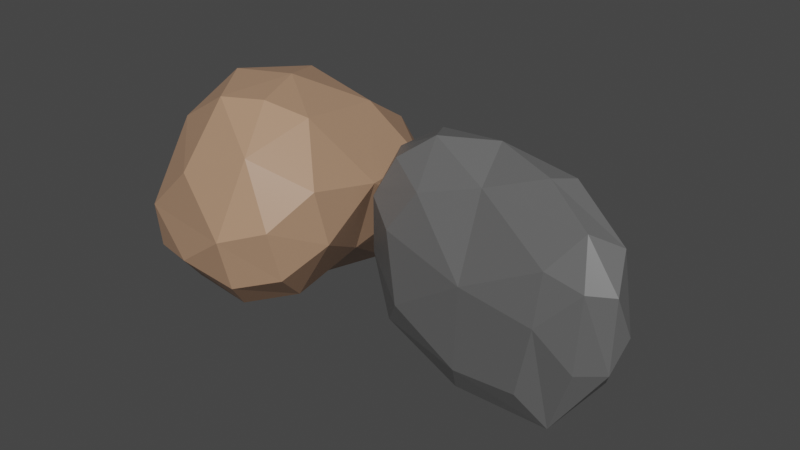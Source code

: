 # Source: kamienie.blend  (saved by Blender 3.1.7; exported with 4.5.12 LTS)
import bpy
from mathutils import Matrix  # noqa: F401  (used for matrix-valued properties, if any)

bpy.ops.wm.read_factory_settings(use_empty=True)
scene = bpy.context.scene
scene.name = 'Scene'

# ---- collections
col_collection = bpy.data.collections.new('Collection'); scene.collection.children.link(col_collection)

# ---- materials (node trees are filled in below, after node groups)
mat_material = bpy.data.materials.new('Material')
mat_material.alpha_threshold = 0.0
mat_material.use_transparent_shadow = False
mat_material.line_color = (0.0, 0.0, 0.0, 1.0)
mat_material_001 = bpy.data.materials.new('Material.001')
mat_material_001.alpha_threshold = 0.0
mat_material_001.use_transparent_shadow = False
mat_material_001.line_color = (0.0, 0.0, 0.0, 1.0)

# ---- material node trees
mat_material.use_nodes = True; mat_material.node_tree.nodes.clear()
_N = mat_material.node_tree.nodes; _L = mat_material.node_tree.links
n0 = _N.new('ShaderNodeOutputMaterial'); n0.name = 'Material Output'; n0.location = (300, 300)
n1 = _N.new('ShaderNodeBsdfPrincipled'); n1.name = 'Principled BSDF'; n1.location = (10, 300)
n1.distribution = 'GGX'
n1.subsurface_method = 'BURLEY'
n1.inputs[0].default_value = (0.1226, 0.1226, 0.1226, 1.0)
n1.inputs[2].default_value = 0.4
n1.inputs[3].default_value = 1.45
n1.inputs[27].default_value = (0.0, 0.0, 0.0, 1.0)
n1.inputs[28].default_value = 1.0
_L.new(n1.outputs[0], n0.inputs[0])
n0.is_active_output = True
mat_material_001.use_nodes = True; mat_material_001.node_tree.nodes.clear()
_N = mat_material_001.node_tree.nodes; _L = mat_material_001.node_tree.links
n0 = _N.new('ShaderNodeOutputMaterial'); n0.name = 'Material Output'; n0.location = (300, 300)
n1 = _N.new('ShaderNodeBsdfPrincipled'); n1.name = 'Principled BSDF'; n1.location = (10, 300)
n1.distribution = 'GGX'
n1.subsurface_method = 'BURLEY'
n1.inputs[0].default_value = (0.4412, 0.2638, 0.1659, 1.0)
n1.inputs[2].default_value = 0.4
n1.inputs[3].default_value = 1.45
n1.inputs[27].default_value = (0.0, 0.0, 0.0, 1.0)
n1.inputs[28].default_value = 1.0
_L.new(n1.outputs[0], n0.inputs[0])
n0.is_active_output = True

# ---- world
world_world = bpy.data.worlds.new('World'); scene.world = world_world
world_world.use_nodes = True; world_world.node_tree.nodes.clear()
_N = world_world.node_tree.nodes; _L = world_world.node_tree.links
n0 = _N.new('ShaderNodeOutputWorld'); n0.name = 'World Output'; n0.location = (300, 300)
n1 = _N.new('ShaderNodeBackground'); n1.name = 'Background'; n1.location = (10, 300)
n1.inputs[0].default_value = (0.05088, 0.05088, 0.05088, 1.0)
_L.new(n1.outputs[0], n0.inputs[0])
n0.is_active_output = True
world_world.color = (0.05088, 0.05088, 0.05088)
world_world.use_sun_shadow = False
world_world.sun_shadow_jitter_overblur = 0.0

# ---- meshes
me_cube = bpy.data.meshes.new('Cube')
me_cube.from_pydata([(-0.4341, -0.06179, 0.3707), (-0.4613, 0.1706, 0.2259), (0.4886, -0.09643, 0.3415), (-0.4469, -0.09561, -0.3853), (-0.257, 0.1561, -0.3797), (0.3465, 0.1395, -0.3213), (0.3925, -0.1177, -0.5555), (0.00193, -0.2084, -0.00879), (0.4524, 0.1226, 0.2356), (-0.5551, -0.067, -0.1002), (-0.02046, 0.08619, 0.5057), (0.6728, -0.046, -0.04668), (-0.02669, 0.2563, 0.04649), (0.07554, 0.1528, -0.439), (-0.3331, 0.2413, -0.05027), (-0.4994, 0.04825, 0.3692), (0.5616, 0.01246, -0.3271), (0.5985, -0.007016, 0.2834), (-0.3253, 0.01126, -0.499), (0.5419, -0.1805, 0.1448), (0.5187, -0.1765, -0.2168), (-0.2657, -0.1367, 0.2903), (0.3717, -0.1914, 0.1866), (-0.06966, -0.1096, -0.5615), (-0.5352, -0.08849, 0.1767), (0.3289, 0.07897, 0.4515), (-0.3332, 0.1159, 0.4737), (-0.4045, -0.1608, 0.08871), (0.2706, -0.1856, -0.4077), (0.3562, -0.2188, -0.05448), (0.6449, -0.1291, -0.1852), (0.5693, 0.09777, 0.01606), (-0.1974, 0.2201, 0.3157), (0.1962, 0.1966, 0.2838), (0.004279, -0.07551, 0.3687), (-0.3576, -0.1634, -0.252), (0.6479, -0.1216, 0.1455), (0.4067, -0.02533, -0.5386), (-0.1147, -0.005789, -0.5807), (-0.07597, 0.2449, -0.242), (-0.2731, 0.247, 0.1455), (0.222, 0.2281, -0.09198), (-0.2777, 0.001297, 0.4886), (0.2687, -0.0136, 0.4662), (-0.4716, -0.0003773, -0.3833), (-0.5934, 0.01854, 0.1749), (-0.5158, 0.1113, -0.0959), (-0.04164, -0.1707, -0.4366)], [], [(27, 35, 7), (20, 29, 6), (19, 29, 20), (16, 31, 11), (31, 16, 5), (13, 38, 4), (4, 39, 13), (9, 27, 24), (21, 27, 7), (28, 29, 7), (29, 22, 7), (19, 22, 29), (22, 19, 2), (17, 31, 8), (19, 36, 2), (36, 30, 11), (6, 30, 20), (6, 16, 30), (16, 37, 5), (6, 37, 16), (23, 38, 6), (38, 18, 4), (14, 39, 4), (40, 14, 1), (32, 26, 10), (32, 33, 12), (8, 33, 25), (5, 41, 31), (10, 26, 42), (0, 21, 42), (34, 21, 7), (34, 43, 10), (22, 34, 7), (43, 25, 10), (8, 25, 17), (18, 44, 4), (3, 44, 18), (9, 44, 3), (45, 15, 1), (37, 6, 38, 13), (35, 27, 9, 3), (5, 37, 13), (41, 5, 13, 39), (12, 41, 39), (46, 14, 4, 44), (44, 9, 45, 46), (46, 45, 1, 14), (21, 0, 24, 27), (47, 35, 3, 23), (47, 23, 6, 28), (47, 28, 7, 35), (17, 36, 11, 31), (6, 29, 28), (2, 36, 17), (38, 23, 3, 18), (19, 30, 36), (19, 20, 30), (11, 30, 16), (14, 40, 12, 39), (32, 40, 1, 26), (33, 32, 10, 25), (12, 40, 32), (33, 8, 31, 41), (12, 33, 41), (15, 0, 42, 26), (1, 15, 26), (34, 10, 42, 21), (34, 22, 2, 43), (43, 2, 17, 25), (45, 24, 0, 15), (9, 24, 45)])
_uv = me_cube.uv_layers.new(name='UVMap')
_uv.uv.foreach_set('vector', [0.6936, 0.5318, 0.7773, 0.5414, 0.7042, 0.625, 0.8119, 0.7505, 0.7422, 0.7056, 0.8714, 0.684, 0.6969, 0.7666, 0.7422, 0.7056, 0.8119, 0.7505, 0.4697, 0.9601, 0.3998, 0.884, 0.441, 0.8518, 0.3998, 0.884, 0.4697, 0.9601, 0.4043, 0.9712, 0.3955, 0.105, 0.5004, 0.184, 0.3705, 0.2023, 0.1538, 0.572, 0.1821, 0.6172, 0.1322, 0.65, 0.7499, 0.4918, 0.6936, 0.5318, 0.6812, 0.4811, 0.6287, 0.5537, 0.6936, 0.5318, 0.7042, 0.625, 0.8158, 0.6604, 0.7422, 0.7056, 0.7042, 0.625, 0.7422, 0.7056, 0.6775, 0.7185, 0.7042, 0.625, 0.6969, 0.7666, 0.6775, 0.7185, 0.7422, 0.7056, 0.6775, 0.7185, 0.6969, 0.7666, 0.6334, 0.7916, 0.4621, 0.7987, 0.3923, 0.8253, 0.3029, 0.7892, 0.6186, 0.8425, 0.5636, 0.8404, 0.6334, 0.7916, 0.5636, 0.8404, 0.5545, 0.9123, 0.441, 0.8518, 0.5527, 0.98, 0.5545, 0.9123, 0.5992, 0.938, 0.5527, 0.98, 0.4697, 0.9601, 0.5545, 0.9123, 0.4806, 0.00412, 0.5026, 0.0468, 0.4088, 0.03296, 0.5706, 0.06244, 0.5026, 0.0468, 0.4806, 0.00412, 0.5697, 0.1874, 0.5004, 0.184, 0.5706, 0.06244, 0.5004, 0.184, 0.4934, 0.2292, 0.3705, 0.2023, 0.2238, 0.5422, 0.1821, 0.6172, 0.1538, 0.572, 0.2763, 0.5416, 0.2238, 0.5422, 0.2981, 0.4729, 0.3451, 0.5593, 0.4347, 0.517, 0.449, 0.6215, 0.3451, 0.5593, 0.3155, 0.679, 0.2732, 0.566, 0.3029, 0.7892, 0.3155, 0.679, 0.4224, 0.7171, 0.1538, 0.7216, 0.2107, 0.6939, 0.2157, 0.7615, 0.449, 0.6215, 0.4347, 0.517, 0.523, 0.5424, 0.6226, 0.4587, 0.6287, 0.5537, 0.523, 0.5424, 0.5745, 0.6295, 0.6287, 0.5537, 0.7042, 0.625, 0.5745, 0.6295, 0.5189, 0.7023, 0.449, 0.6215, 0.6775, 0.7185, 0.5745, 0.6295, 0.7042, 0.625, 0.5189, 0.7023, 0.4224, 0.7171, 0.449, 0.6215, 0.3029, 0.7892, 0.4224, 0.7171, 0.4621, 0.7987, 0.4934, 0.2292, 0.5049, 0.277, 0.3705, 0.2023, 0.5723, 0.2954, 0.5049, 0.277, 0.4934, 0.2292, 0.5739, 0.3679, 0.5049, 0.277, 0.5723, 0.2954, 0.4945, 0.4101, 0.4818, 0.456, 0.3358, 0.4192, 0.5026, 0.0468, 0.5706, 0.06244, 0.5004, 0.184, 0.3955, 0.105, 0.7773, 0.5414, 0.6936, 0.5318, 0.7499, 0.4918, 0.8224, 0.5045, 0.4088, 0.03296, 0.5026, 0.0468, 0.3955, 0.105, 0.2107, 0.6939, 0.1538, 0.7216, 0.1322, 0.65, 0.1821, 0.6172, 0.2732, 0.566, 0.2107, 0.6939, 0.1821, 0.6172, 0.4299, 0.3304, 0.3594, 0.3105, 0.3705, 0.2023, 0.5049, 0.277, 0.5049, 0.277, 0.5739, 0.3679, 0.4945, 0.4101, 0.4299, 0.3304, 0.4299, 0.3304, 0.4945, 0.4101, 0.3358, 0.4192, 0.3594, 0.3105, 0.6287, 0.5537, 0.6226, 0.4587, 0.6812, 0.4811, 0.6936, 0.5318, 0.8177, 0.5839, 0.7773, 0.5414, 0.8224, 0.5045, 0.8725, 0.565, 0.8177, 0.5839, 0.8725, 0.565, 0.8714, 0.684, 0.8158, 0.6604, 0.8177, 0.5839, 0.8158, 0.6604, 0.7042, 0.625, 0.7773, 0.5414, 0.4621, 0.7987, 0.5636, 0.8404, 0.441, 0.8518, 0.3923, 0.8253, 0.8714, 0.684, 0.7422, 0.7056, 0.8158, 0.6604, 0.6334, 0.7916, 0.5636, 0.8404, 0.4621, 0.7987, 0.5004, 0.184, 0.5697, 0.1874, 0.5723, 0.2954, 0.4934, 0.2292, 0.6186, 0.8425, 0.5545, 0.9123, 0.5636, 0.8404, 0.6186, 0.8425, 0.5992, 0.938, 0.5545, 0.9123, 0.441, 0.8518, 0.5545, 0.9123, 0.4697, 0.9601, 0.2238, 0.5422, 0.2763, 0.5416, 0.2732, 0.566, 0.1821, 0.6172, 0.3451, 0.5593, 0.2997, 0.5162, 0.3358, 0.4192, 0.4347, 0.517, 0.3155, 0.679, 0.3451, 0.5593, 0.449, 0.6215, 0.4224, 0.7171, 0.2732, 0.566, 0.2997, 0.5162, 0.3451, 0.5593, 0.3155, 0.679, 0.3029, 0.7892, 0.2157, 0.7615, 0.2107, 0.6939, 0.2732, 0.566, 0.3155, 0.679, 0.2107, 0.6939, 0.4818, 0.456, 0.6226, 0.4587, 0.523, 0.5424, 0.4347, 0.517, 0.3358, 0.4192, 0.4818, 0.456, 0.4347, 0.517, 0.5745, 0.6295, 0.449, 0.6215, 0.523, 0.5424, 0.6287, 0.5537, 0.5745, 0.6295, 0.6775, 0.7185, 0.6334, 0.7916, 0.5189, 0.7023, 0.5189, 0.7023, 0.6334, 0.7916, 0.4621, 0.7987, 0.4224, 0.7171, 0.4945, 0.4101, 0.588, 0.4194, 0.6226, 0.4587, 0.4818, 0.456, 0.5739, 0.3679, 0.588, 0.4194, 0.4945, 0.4101])
me_cube.materials.append(mat_material)
me_cube.use_remesh_preserve_volume = False
me_cube.use_remesh_preserve_attributes = False
me_cube.use_mirror_vertex_groups = False
me_cube.update()
me_cube_001 = bpy.data.meshes.new('Cube.001')
me_cube_001.from_pydata([(0.3707, 0.4599, 0.14), (0.2259, 0.4888, -0.3866), (0.3415, -0.5177, 0.2184), (-0.3853, 0.4735, 0.2166), (-0.3797, 0.2723, -0.3537), (-0.3213, -0.3672, -0.3161), (-0.5555, -0.4159, 0.2667), (-0.008791, -0.002045, 0.4721), (0.2356, -0.4794, -0.2777), (-0.1002, 0.5881, 0.1518), (0.5057, 0.02168, -0.1952), (-0.04668, -0.7129, 0.1042), (0.04649, 0.02828, -0.5805), (-0.439, -0.08004, -0.3463), (-0.05027, 0.353, -0.5467), (0.3692, 0.5291, -0.1093), (-0.3271, -0.595, -0.02823), (0.2834, -0.6341, 0.01589), (-0.499, 0.3447, -0.0255), (0.1448, -0.5742, 0.409), (-0.2168, -0.5495, 0.3998), (0.2903, 0.2816, 0.3097), (0.1866, -0.3938, 0.4337), (-0.5615, 0.07381, 0.2483), (0.1767, 0.5671, 0.2005), (0.4515, -0.3485, -0.1789), (0.4737, 0.353, -0.2625), (0.08871, 0.4285, 0.3643), (-0.4077, -0.2867, 0.4205), (-0.05448, -0.3774, 0.4958), (-0.1852, -0.6833, 0.2924), (0.01606, -0.6032, -0.2215), (0.3157, 0.2092, -0.4986), (0.2838, -0.2079, -0.4454), (0.3687, -0.004534, 0.171), (-0.252, 0.3788, 0.3703), (0.1455, -0.6864, 0.2756), (-0.5386, -0.4309, 0.05738), (-0.5807, 0.1215, 0.01311), (-0.242, 0.0805, -0.5548), (0.1455, 0.2893, -0.5595), (-0.09198, -0.2352, -0.5168), (0.4886, 0.2943, -0.002938), (0.4662, -0.2847, 0.03081), (-0.3833, 0.4997, 0.0008547), (0.1749, 0.6287, -0.042), (-0.0959, 0.5465, -0.2522), (-0.4366, 0.04412, 0.3868)], [], [(27, 35, 7), (20, 29, 6), (19, 29, 20), (16, 31, 11), (31, 16, 5), (13, 38, 4), (4, 39, 13), (9, 27, 24), (21, 27, 7), (28, 29, 7), (29, 22, 7), (19, 22, 29), (22, 19, 2), (17, 31, 8), (19, 36, 2), (36, 30, 11), (6, 30, 20), (6, 16, 30), (16, 37, 5), (6, 37, 16), (23, 38, 6), (38, 18, 4), (14, 39, 4), (40, 14, 1), (32, 26, 10), (32, 33, 12), (8, 33, 25), (5, 41, 31), (10, 26, 42), (0, 21, 42), (34, 21, 7), (34, 43, 10), (22, 34, 7), (43, 25, 10), (8, 25, 17), (18, 44, 4), (3, 44, 18), (9, 44, 3), (45, 15, 1), (37, 6, 38, 13), (35, 27, 9, 3), (5, 37, 13), (41, 5, 13, 39), (12, 41, 39), (46, 14, 4, 44), (44, 9, 45, 46), (46, 45, 1, 14), (21, 0, 24, 27), (47, 35, 3, 23), (47, 23, 6, 28), (47, 28, 7, 35), (17, 36, 11, 31), (6, 29, 28), (2, 36, 17), (38, 23, 3, 18), (19, 30, 36), (19, 20, 30), (11, 30, 16), (14, 40, 12, 39), (32, 40, 1, 26), (33, 32, 10, 25), (12, 40, 32), (33, 8, 31, 41), (12, 33, 41), (15, 0, 42, 26), (1, 15, 26), (34, 10, 42, 21), (34, 22, 2, 43), (43, 2, 17, 25), (45, 24, 0, 15), (9, 24, 45)])
_uv = me_cube_001.uv_layers.new(name='UVMap')
_uv.uv.foreach_set('vector', [0.6936, 0.5318, 0.7773, 0.5414, 0.7042, 0.625, 0.8119, 0.7505, 0.7422, 0.7056, 0.8714, 0.684, 0.6969, 0.7666, 0.7422, 0.7056, 0.8119, 0.7505, 0.4697, 0.9601, 0.3998, 0.884, 0.441, 0.8518, 0.3998, 0.884, 0.4697, 0.9601, 0.4043, 0.9712, 0.3955, 0.105, 0.5004, 0.184, 0.3705, 0.2023, 0.1538, 0.572, 0.1821, 0.6172, 0.1322, 0.65, 0.7499, 0.4918, 0.6936, 0.5318, 0.6812, 0.4811, 0.6287, 0.5537, 0.6936, 0.5318, 0.7042, 0.625, 0.8158, 0.6604, 0.7422, 0.7056, 0.7042, 0.625, 0.7422, 0.7056, 0.6775, 0.7185, 0.7042, 0.625, 0.6969, 0.7666, 0.6775, 0.7185, 0.7422, 0.7056, 0.6775, 0.7185, 0.6969, 0.7666, 0.6334, 0.7916, 0.4621, 0.7987, 0.3923, 0.8253, 0.3029, 0.7892, 0.6186, 0.8425, 0.5636, 0.8404, 0.6334, 0.7916, 0.5636, 0.8404, 0.5545, 0.9123, 0.441, 0.8518, 0.5527, 0.98, 0.5545, 0.9123, 0.5992, 0.938, 0.5527, 0.98, 0.4697, 0.9601, 0.5545, 0.9123, 0.4806, 0.00412, 0.5026, 0.0468, 0.4088, 0.03296, 0.5706, 0.06244, 0.5026, 0.0468, 0.4806, 0.00412, 0.5697, 0.1874, 0.5004, 0.184, 0.5706, 0.06244, 0.5004, 0.184, 0.4934, 0.2292, 0.3705, 0.2023, 0.2238, 0.5422, 0.1821, 0.6172, 0.1538, 0.572, 0.2763, 0.5416, 0.2238, 0.5422, 0.2981, 0.4729, 0.3451, 0.5593, 0.4347, 0.517, 0.449, 0.6215, 0.3451, 0.5593, 0.3155, 0.679, 0.2732, 0.566, 0.3029, 0.7892, 0.3155, 0.679, 0.4224, 0.7171, 0.1538, 0.7216, 0.2107, 0.6939, 0.2157, 0.7615, 0.449, 0.6215, 0.4347, 0.517, 0.523, 0.5424, 0.6226, 0.4587, 0.6287, 0.5537, 0.523, 0.5424, 0.5745, 0.6295, 0.6287, 0.5537, 0.7042, 0.625, 0.5745, 0.6295, 0.5189, 0.7023, 0.449, 0.6215, 0.6775, 0.7185, 0.5745, 0.6295, 0.7042, 0.625, 0.5189, 0.7023, 0.4224, 0.7171, 0.449, 0.6215, 0.3029, 0.7892, 0.4224, 0.7171, 0.4621, 0.7987, 0.4934, 0.2292, 0.5049, 0.277, 0.3705, 0.2023, 0.5723, 0.2954, 0.5049, 0.277, 0.4934, 0.2292, 0.5739, 0.3679, 0.5049, 0.277, 0.5723, 0.2954, 0.4945, 0.4101, 0.4818, 0.456, 0.3358, 0.4192, 0.5026, 0.0468, 0.5706, 0.06244, 0.5004, 0.184, 0.3955, 0.105, 0.7773, 0.5414, 0.6936, 0.5318, 0.7499, 0.4918, 0.8224, 0.5045, 0.4088, 0.03296, 0.5026, 0.0468, 0.3955, 0.105, 0.2107, 0.6939, 0.1538, 0.7216, 0.1322, 0.65, 0.1821, 0.6172, 0.2732, 0.566, 0.2107, 0.6939, 0.1821, 0.6172, 0.4299, 0.3304, 0.3594, 0.3105, 0.3705, 0.2023, 0.5049, 0.277, 0.5049, 0.277, 0.5739, 0.3679, 0.4945, 0.4101, 0.4299, 0.3304, 0.4299, 0.3304, 0.4945, 0.4101, 0.3358, 0.4192, 0.3594, 0.3105, 0.6287, 0.5537, 0.6226, 0.4587, 0.6812, 0.4811, 0.6936, 0.5318, 0.8177, 0.5839, 0.7773, 0.5414, 0.8224, 0.5045, 0.8725, 0.565, 0.8177, 0.5839, 0.8725, 0.565, 0.8714, 0.684, 0.8158, 0.6604, 0.8177, 0.5839, 0.8158, 0.6604, 0.7042, 0.625, 0.7773, 0.5414, 0.4621, 0.7987, 0.5636, 0.8404, 0.441, 0.8518, 0.3923, 0.8253, 0.8714, 0.684, 0.7422, 0.7056, 0.8158, 0.6604, 0.6334, 0.7916, 0.5636, 0.8404, 0.4621, 0.7987, 0.5004, 0.184, 0.5697, 0.1874, 0.5723, 0.2954, 0.4934, 0.2292, 0.6186, 0.8425, 0.5545, 0.9123, 0.5636, 0.8404, 0.6186, 0.8425, 0.5992, 0.938, 0.5545, 0.9123, 0.441, 0.8518, 0.5545, 0.9123, 0.4697, 0.9601, 0.2238, 0.5422, 0.2763, 0.5416, 0.2732, 0.566, 0.1821, 0.6172, 0.3451, 0.5593, 0.2997, 0.5162, 0.3358, 0.4192, 0.4347, 0.517, 0.3155, 0.679, 0.3451, 0.5593, 0.449, 0.6215, 0.4224, 0.7171, 0.2732, 0.566, 0.2997, 0.5162, 0.3451, 0.5593, 0.3155, 0.679, 0.3029, 0.7892, 0.2157, 0.7615, 0.2107, 0.6939, 0.2732, 0.566, 0.3155, 0.679, 0.2107, 0.6939, 0.4818, 0.456, 0.6226, 0.4587, 0.523, 0.5424, 0.4347, 0.517, 0.3358, 0.4192, 0.4818, 0.456, 0.4347, 0.517, 0.5745, 0.6295, 0.449, 0.6215, 0.523, 0.5424, 0.6287, 0.5537, 0.5745, 0.6295, 0.6775, 0.7185, 0.6334, 0.7916, 0.5189, 0.7023, 0.5189, 0.7023, 0.6334, 0.7916, 0.4621, 0.7987, 0.4224, 0.7171, 0.4945, 0.4101, 0.588, 0.4194, 0.6226, 0.4587, 0.4818, 0.456, 0.5739, 0.3679, 0.588, 0.4194, 0.4945, 0.4101])
me_cube_001.materials.append(mat_material_001)
me_cube_001.use_remesh_preserve_volume = False
me_cube_001.use_remesh_preserve_attributes = False
me_cube_001.use_mirror_vertex_groups = False
me_cube_001.update()

# ---- objects
ob_kamie = bpy.data.objects.new('Kamień', me_cube)
ob_kamie__pustynny = bpy.data.objects.new('Kamień pustynny', me_cube_001)

# ---- transforms, parenting, visibility, modifiers, constraints
ob_kamie.location = (0.0, 0.0, 0.0)
ob_kamie.lock_rotations_4d = False
ob_kamie.empty_display_type = 'ARROWS'
ob_kamie.lineart.crease_threshold = 0.0
ob_kamie__pustynny.location = (-1.092, 0.0, 0.0)
ob_kamie__pustynny.rotation_euler = (3.142, -0.0, 0.0)
ob_kamie__pustynny.lock_rotations_4d = False
ob_kamie__pustynny.empty_display_type = 'ARROWS'
ob_kamie__pustynny.lineart.crease_threshold = 0.0

# ---- collection membership
col_collection.objects.link(ob_kamie)
col_collection.objects.link(ob_kamie__pustynny)

# ---- scene / render settings (as saved in the file)
scene.frame_start = 1; scene.frame_end = 250; scene.frame_set(1)
scene.render.engine = 'BLENDER_EEVEE_NEXT'
scene.cycles.use_denoising = False
scene.cycles.samples = 128
scene.cycles.sampling_pattern = 'TABULATED_SOBOL'
scene.cycles.use_adaptive_sampling = False
scene.cycles.use_light_tree = False
scene.view_settings.view_transform = 'Filmic'
bpy.context.view_layer.update()

# ---- added for rendering (the .blend has no active camera and no usable light): camera, sun
cam_auto = bpy.data.cameras.new('AutoCamera')
cam_auto.lens = 50.0
cam_auto.sensor_width = 36.0
cam_auto.clip_end = 1000.0
ob_auto_camera = bpy.data.objects.new('AutoCamera', cam_auto)
scene.collection.objects.link(ob_auto_camera)
ob_auto_camera.location = (2.22122, -3.22326, 2.17683)
ob_auto_camera.rotation_euler = (1.09748, -7.21219e-08, 0.694738)
scene.camera = ob_auto_camera
light_auto_sun = bpy.data.lights.new('AutoSun', 'SUN')
light_auto_sun.energy = 3.0
light_auto_sun.angle = 0.0523599
ob_auto_sun = bpy.data.objects.new('AutoSun', light_auto_sun)
scene.collection.objects.link(ob_auto_sun)
ob_auto_sun.rotation_euler = (0.872665, 0.174533, 0.523599)
bpy.context.view_layer.update()
